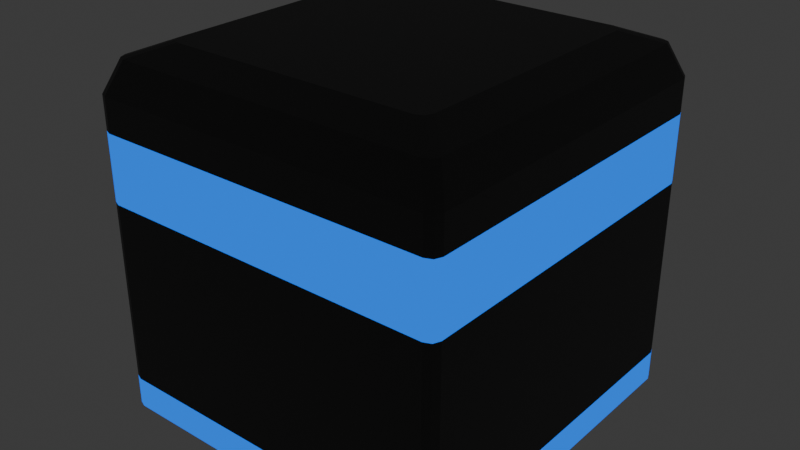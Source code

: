 # Source: wall_tile.blend  (saved by Blender 4.0.36; exported with 4.5.12 LTS)
import bpy
from mathutils import Matrix  # noqa: F401  (used for matrix-valued properties, if any)

bpy.ops.wm.read_factory_settings(use_empty=True)
scene = bpy.context.scene
scene.name = 'Scene'

# ---- collections
col_collection = bpy.data.collections.new('Collection'); scene.collection.children.link(col_collection)

# ---- materials (node trees are filled in below, after node groups)
mat_material_002 = bpy.data.materials.new('Material.002')
mat_material_002.use_transparent_shadow = False
mat_material_003 = bpy.data.materials.new('Material.003')
mat_material_003.use_transparent_shadow = False

# ---- material node trees
mat_material_002.use_nodes = True; mat_material_002.node_tree.nodes.clear()
_N = mat_material_002.node_tree.nodes; _L = mat_material_002.node_tree.links
n0 = _N.new('ShaderNodeBsdfPrincipled'); n0.name = 'Principled BSDF'; n0.location = (10, 300)
n0.inputs[0].default_value = (0.05224, 0.05224, 0.05224, 1.0)
n0.inputs[3].default_value = 1.45
n1 = _N.new('ShaderNodeOutputMaterial'); n1.name = 'Material Output'; n1.location = (300, 300)
_L.new(n0.outputs[0], n1.inputs[0])
n1.is_active_output = True
mat_material_003.use_nodes = True; mat_material_003.node_tree.nodes.clear()
_N = mat_material_003.node_tree.nodes; _L = mat_material_003.node_tree.links
n0 = _N.new('ShaderNodeOutputMaterial'); n0.name = 'Material Output'; n0.location = (300, 300)
n1 = _N.new('ShaderNodeEmission'); n1.name = 'Emission'; n1.location = (10, 300)
n1.inputs[0].default_value = (0.008533, 0.1882, 1.0, 1.0)
_L.new(n1.outputs[0], n0.inputs[0])
n0.is_active_output = True

# ---- world
world_world = bpy.data.worlds.new('World'); scene.world = world_world
world_world.use_nodes = True; world_world.node_tree.nodes.clear()
_N = world_world.node_tree.nodes; _L = world_world.node_tree.links
n0 = _N.new('ShaderNodeOutputWorld'); n0.name = 'World Output'; n0.location = (300, 300)
n1 = _N.new('ShaderNodeBackground'); n1.name = 'Background'; n1.location = (10, 300)
n1.inputs[0].default_value = (0.05088, 0.05088, 0.05088, 1.0)
_L.new(n1.outputs[0], n0.inputs[0])
n0.is_active_output = True
world_world.color = (0.05088, 0.05088, 0.05088)
world_world.use_sun_shadow = False
world_world.sun_shadow_jitter_overblur = 0.0

# ---- meshes
me_cube_002 = bpy.data.meshes.new('Cube.002')
me_cube_002.from_pydata([(0.4725, -0.5, 0.09576), (0.4725, -0.5, 0.2828), (0.4919, -0.4919, 0.09576), (0.4919, -0.4919, 0.2828), (0.5, -0.4725, 0.2828), (0.5, -0.4725, 0.09576), (-0.4725, -0.5, -0.5), (-0.5, -0.4725, -0.5), (-0.492, -0.492, -0.5), (-0.5, 0.4725, -0.5), (-0.4725, 0.5, -0.5), (-0.492, 0.492, -0.5), (0.5, -0.4725, -0.5), (0.4725, -0.5, -0.5), (0.492, -0.492, -0.5), (0.4725, 0.5, -0.5), (0.5, 0.4725, -0.5), (0.492, 0.492, -0.5), (-0.375, -0.347, 0.5), (-0.347, -0.375, 0.5), (-0.3668, -0.3668, 0.5), (-0.5, -0.4725, 0.375), (-0.4725, -0.5, 0.375), (-0.4919, -0.4919, 0.375), (-0.4634, -0.4356, 0.4634), (-0.4356, -0.4634, 0.4634), (-0.4552, -0.4552, 0.4634), (-0.347, 0.375, 0.5), (-0.375, 0.347, 0.5), (-0.3668, 0.3668, 0.5), (-0.4725, 0.5, 0.375), (-0.5, 0.4725, 0.375), (-0.4919, 0.4919, 0.375), (-0.4356, 0.4634, 0.4634), (-0.4634, 0.4356, 0.4634), (-0.4552, 0.4552, 0.4634), (0.347, -0.375, 0.5), (0.375, -0.347, 0.5), (0.3668, -0.3668, 0.5), (0.4725, -0.5, 0.375), (0.5, -0.4725, 0.375), (0.4919, -0.4919, 0.375), (0.4356, -0.4634, 0.4634), (0.4634, -0.4356, 0.4634), (0.4552, -0.4552, 0.4634), (0.375, 0.347, 0.5), (0.347, 0.375, 0.5), (0.3668, 0.3668, 0.5), (0.5, 0.4725, 0.375), (0.4725, 0.5, 0.375), (0.4919, 0.4919, 0.375), (0.4634, 0.4356, 0.4634), (0.4356, 0.4634, 0.4634), (0.4552, 0.4552, 0.4634), (-0.5, -0.4725, 0.2828), (-0.5, -0.4725, 0.09576), (-0.4919, -0.4919, 0.09576), (-0.4919, -0.4919, 0.2828), (-0.4725, -0.5, 0.09576), (-0.4725, -0.5, 0.2828), (-0.4725, 0.5, 0.2828), (-0.4725, 0.5, 0.09576), (-0.4919, 0.4919, 0.09576), (-0.4919, 0.4919, 0.2828), (-0.5, 0.4725, 0.09576), (-0.5, 0.4725, 0.2828), (0.5, 0.4725, 0.2828), (0.5, 0.4725, 0.09576), (0.4919, 0.4919, 0.09576), (0.4919, 0.4919, 0.2828), (0.4725, 0.5, 0.09576), (0.4725, 0.5, 0.2828), (-0.492, -0.492, -0.4134), (0.5, -0.4725, -0.4134), (0.492, -0.492, -0.4134), (0.4725, -0.5, -0.4134), (-0.5, -0.4725, -0.4134), (-0.4725, 0.5, -0.4134), (0.5, 0.4725, -0.4134), (-0.4725, -0.5, -0.4134), (-0.492, 0.492, -0.4134), (-0.5, 0.4725, -0.4134), (0.492, 0.492, -0.4134), (0.4725, 0.5, -0.4134)], [], [(42, 25, 22, 39), (36, 19, 25, 42), (60, 30, 49, 71), (1, 39, 22, 59), (66, 48, 40, 4), (45, 47, 46, 27, 29, 28, 18, 20, 19, 36, 38, 37), (27, 46, 52, 33), (33, 52, 49, 30), (45, 37, 43, 51), (51, 43, 40, 48), (50, 69, 71, 49), (18, 28, 34, 24), (24, 34, 31, 21), (54, 21, 31, 65), (25, 19, 20, 26), (26, 20, 18, 24), (27, 33, 35, 29), (29, 35, 34, 28), (22, 25, 26, 23), (23, 26, 24, 21), (33, 30, 32, 35), (35, 32, 31, 34), (45, 51, 53, 47), (47, 53, 52, 46), (51, 48, 50, 53), (53, 50, 49, 52), (36, 42, 44, 38), (38, 44, 43, 37), (42, 39, 41, 44), (44, 41, 40, 43), (4, 40, 41, 3), (3, 41, 39, 1), (76, 7, 8, 72), (72, 8, 6, 79), (77, 10, 11, 80), (80, 11, 9, 81), (78, 16, 17, 82), (82, 17, 15, 83), (9, 11, 10, 15, 17, 16, 12, 14, 13, 6, 8, 7), (69, 68, 70, 71), (82, 83, 70, 68), (48, 66, 69, 50), (66, 67, 68, 69), (67, 78, 82, 68), (32, 63, 65, 31), (63, 62, 64, 65), (80, 81, 64, 62), (30, 60, 63, 32), (60, 61, 62, 63), (61, 77, 80, 62), (23, 57, 59, 22), (57, 56, 58, 59), (56, 72, 79, 58), (21, 54, 57, 23), (54, 55, 56, 57), (76, 72, 56, 55), (2, 0, 75, 74), (2, 3, 1, 0), (73, 5, 2, 74), (5, 4, 3, 2), (76, 55, 64, 81), (55, 54, 65, 64), (67, 5, 73, 78), (67, 66, 4, 5), (75, 0, 58, 79), (0, 1, 59, 58), (61, 70, 83, 77), (61, 60, 71, 70), (10, 77, 83, 15), (13, 75, 79, 6), (16, 78, 73, 12), (7, 76, 81, 9), (12, 73, 74, 14), (14, 74, 75, 13)])
me_cube_002.polygons.foreach_set('material_index', [0, 0, 0, 0, 0, 0, 0, 0, 0, 0, 0, 0, 0, 0, 0, 0, 0, 0, 0, 0, 0, 0, 0, 0, 0, 0, 0, 0, 0, 0, 0, 0, 1, 1, 1, 1, 1, 1, 0, 1, 0, 0, 1, 0, 0, 1, 0, 0, 1, 0, 0, 1, 0, 0, 1, 0, 0, 1, 0, 1, 0, 1, 0, 1, 0, 1, 0, 1, 1, 1, 1, 1, 1, 1])
_uv = me_cube_002.uv_layers.new(name='UVMap')
_uv.uv.foreach_set('vector', [0.625, 0.7661, 0.625, 0.9839, 0.5938, 0.9931, 0.5938, 0.7569, 0.6633, 0.7188, 0.8367, 0.7188, 0.8589, 0.75, 0.6411, 0.75, 0.5625, 0.2569, 0.5938, 0.2569, 0.5938, 0.4931, 0.5625, 0.4931, 0.5625, 0.7569, 0.5938, 0.7569, 0.5938, 0.9931, 0.5625, 0.9931, 0.5625, 0.5069, 0.5938, 0.5069, 0.5938, 0.7431, 0.5625, 0.7431, 0.6563, 0.5383, 0.6583, 0.5333, 0.6633, 0.5312, 0.8367, 0.5312, 0.8417, 0.5333, 0.8438, 0.5383, 0.8438, 0.7117, 0.8417, 0.7167, 0.8367, 0.7188, 0.6633, 0.7188, 0.6583, 0.7167, 0.6562, 0.7117, 0.8367, 0.5312, 0.6633, 0.5312, 0.6411, 0.5, 0.8589, 0.5, 0.625, 0.2661, 0.625, 0.4839, 0.5938, 0.4931, 0.5938, 0.2569, 0.6563, 0.5383, 0.6562, 0.7117, 0.625, 0.7339, 0.625, 0.5161, 0.625, 0.5161, 0.625, 0.7339, 0.5938, 0.7431, 0.5938, 0.5069, 0.5938, 0.5, 0.5625, 0.5, 0.5625, 0.4931, 0.5938, 0.4931, 0.8438, 0.7117, 0.8438, 0.5383, 0.875, 0.5161, 0.875, 0.7339, 0.625, 0.01611, 0.625, 0.2339, 0.5938, 0.2431, 0.5938, 0.006887, 0.5625, 0.006884, 0.5938, 0.006887, 0.5938, 0.2431, 0.5625, 0.2431, 0.8589, 0.75, 0.8367, 0.7188, 0.8438, 0.7188, 0.864, 0.7473, 0.8723, 0.739, 0.8438, 0.7188, 0.8438, 0.7117, 0.875, 0.7339, 0.8367, 0.5312, 0.8589, 0.5, 0.864, 0.5027, 0.8438, 0.5312, 0.8438, 0.5312, 0.8723, 0.511, 0.875, 0.5161, 0.8438, 0.5383, 0.5938, 0.9931, 0.625, 0.9839, 0.625, 0.9908, 0.5955, 0.9995, 0.5955, 0.0005154, 0.625, 0.009153, 0.625, 0.01611, 0.5938, 0.006887, 0.625, 0.2661, 0.5938, 0.2569, 0.5955, 0.2505, 0.625, 0.2592, 0.625, 0.2408, 0.5955, 0.2495, 0.5938, 0.2431, 0.625, 0.2339, 0.6563, 0.5383, 0.625, 0.5161, 0.6277, 0.511, 0.6563, 0.5312, 0.6563, 0.5312, 0.636, 0.5027, 0.6411, 0.5, 0.6633, 0.5312, 0.625, 0.5161, 0.5938, 0.5069, 0.5955, 0.5005, 0.625, 0.5092, 0.625, 0.4908, 0.5955, 0.4995, 0.5938, 0.4931, 0.625, 0.4839, 0.6633, 0.7188, 0.6411, 0.75, 0.636, 0.7473, 0.6562, 0.7188, 0.6562, 0.7188, 0.6277, 0.739, 0.625, 0.7339, 0.6562, 0.7117, 0.625, 0.7661, 0.5938, 0.7569, 0.5955, 0.7505, 0.625, 0.7592, 0.625, 0.7408, 0.5955, 0.7495, 0.5938, 0.7431, 0.625, 0.7339, 0.5625, 0.7431, 0.5938, 0.7431, 0.5938, 0.75, 0.5625, 0.75, 0.5625, 0.75, 0.5938, 0.75, 0.5938, 0.7569, 0.5625, 0.7569, 0.3906, 0.006864, 0.375, 0.006863, 0.375, 0.0, 0.3906, 0.0, 0.3906, 1.0, 0.375, 1.0, 0.375, 0.9931, 0.3906, 0.9931, 0.3906, 0.2569, 0.375, 0.2569, 0.375, 0.25, 0.3906, 0.25, 0.3906, 0.25, 0.375, 0.25, 0.375, 0.2431, 0.3906, 0.2431, 0.3906, 0.5069, 0.375, 0.5069, 0.375, 0.5, 0.3906, 0.5, 0.3906, 0.5, 0.375, 0.5, 0.375, 0.4931, 0.3906, 0.4931, 0.125, 0.5069, 0.127, 0.502, 0.1319, 0.5, 0.3681, 0.5, 0.373, 0.502, 0.375, 0.5069, 0.375, 0.7431, 0.373, 0.748, 0.3681, 0.75, 0.1319, 0.75, 0.127, 0.748, 0.125, 0.7431, 0.5625, 0.5, 0.5312, 0.5, 0.5312, 0.4931, 0.5625, 0.4931, 0.3906, 0.5, 0.3906, 0.4931, 0.5312, 0.4931, 0.5312, 0.5, 0.5938, 0.5069, 0.5625, 0.5069, 0.5625, 0.5, 0.5938, 0.5, 0.5625, 0.5069, 0.5312, 0.5069, 0.5312, 0.5, 0.5625, 0.5, 0.5312, 0.5069, 0.3906, 0.5069, 0.3906, 0.5, 0.5312, 0.5, 0.5938, 0.25, 0.5625, 0.25, 0.5625, 0.2431, 0.5938, 0.2431, 0.5625, 0.25, 0.5312, 0.25, 0.5312, 0.2431, 0.5625, 0.2431, 0.3906, 0.25, 0.3906, 0.2431, 0.5312, 0.2431, 0.5312, 0.25, 0.5938, 0.2569, 0.5625, 0.2569, 0.5625, 0.25, 0.5938, 0.25, 0.5625, 0.2569, 0.5312, 0.2569, 0.5312, 0.25, 0.5625, 0.25, 0.5312, 0.2569, 0.3906, 0.2569, 0.3906, 0.25, 0.5312, 0.25, 0.5938, 1.0, 0.5625, 1.0, 0.5625, 0.9931, 0.5938, 0.9931, 0.5625, 1.0, 0.5312, 1.0, 0.5312, 0.9931, 0.5625, 0.9931, 0.5312, 1.0, 0.3906, 1.0, 0.3906, 0.9931, 0.5312, 0.9931, 0.5938, 0.006887, 0.5625, 0.006884, 0.5625, 0.0, 0.5938, 0.0, 0.5625, 0.006884, 0.5312, 0.00688, 0.5312, 0.0, 0.5625, 0.0, 0.3906, 0.006864, 0.3906, 0.0, 0.5312, 0.0, 0.5312, 0.00688, 0.5312, 0.75, 0.5312, 0.7569, 0.3906, 0.7569, 0.3906, 0.75, 0.5312, 0.75, 0.5625, 0.75, 0.5625, 0.7569, 0.5312, 0.7569, 0.3906, 0.7431, 0.5312, 0.7431, 0.5312, 0.75, 0.3906, 0.75, 0.5312, 0.7431, 0.5625, 0.7431, 0.5625, 0.75, 0.5312, 0.75, 0.3906, 0.006864, 0.5312, 0.00688, 0.5312, 0.2431, 0.3906, 0.2431, 0.5312, 0.00688, 0.5625, 0.006884, 0.5625, 0.2431, 0.5312, 0.2431, 0.5312, 0.5069, 0.5312, 0.7431, 0.3906, 0.7431, 0.3906, 0.5069, 0.5312, 0.5069, 0.5625, 0.5069, 0.5625, 0.7431, 0.5312, 0.7431, 0.3906, 0.7569, 0.5312, 0.7569, 0.5312, 0.9931, 0.3906, 0.9931, 0.5312, 0.7569, 0.5625, 0.7569, 0.5625, 0.9931, 0.5312, 0.9931, 0.5312, 0.2569, 0.5312, 0.4931, 0.3906, 0.4931, 0.3906, 0.2569, 0.5312, 0.2569, 0.5625, 0.2569, 0.5625, 0.4931, 0.5312, 0.4931, 0.375, 0.2569, 0.3906, 0.2569, 0.3906, 0.4931, 0.375, 0.4931, 0.375, 0.7569, 0.3906, 0.7569, 0.3906, 0.9931, 0.375, 0.9931, 0.375, 0.5069, 0.3906, 0.5069, 0.3906, 0.7431, 0.375, 0.7431, 0.375, 0.006863, 0.3906, 0.006864, 0.3906, 0.2431, 0.375, 0.2431, 0.375, 0.7431, 0.3906, 0.7431, 0.3906, 0.75, 0.375, 0.75, 0.375, 0.75, 0.3906, 0.75, 0.3906, 0.7569, 0.375, 0.7569])
me_cube_002.materials.append(mat_material_002)
me_cube_002.materials.append(mat_material_003)
me_cube_002.update()

# ---- objects
ob_cube_001 = bpy.data.objects.new('Cube.001', me_cube_002)

# ---- transforms, parenting, visibility, modifiers, constraints
ob_cube_001.location = (1.174, 0.0, 0.0)

# ---- collection membership
col_collection.objects.link(ob_cube_001)

# ---- scene / render settings (as saved in the file)
scene.frame_start = 1; scene.frame_end = 250; scene.frame_set(3)
scene.render.engine = 'BLENDER_EEVEE_NEXT'
scene.cycles.sampling_pattern = 'TABULATED_SOBOL'
bpy.context.view_layer.update()

# ---- added for rendering (the .blend has no active camera): camera
cam_auto = bpy.data.cameras.new('AutoCamera')
cam_auto.lens = 50.0
cam_auto.sensor_width = 36.0
cam_auto.clip_end = 1000.0
ob_auto_camera = bpy.data.objects.new('AutoCamera', cam_auto)
scene.collection.objects.link(ob_auto_camera)
ob_auto_camera.location = (2.77688, -1.92304, 1.28203)
ob_auto_camera.rotation_euler = (1.09748, -7.21219e-08, 0.694738)
scene.camera = ob_auto_camera
bpy.context.view_layer.update()
